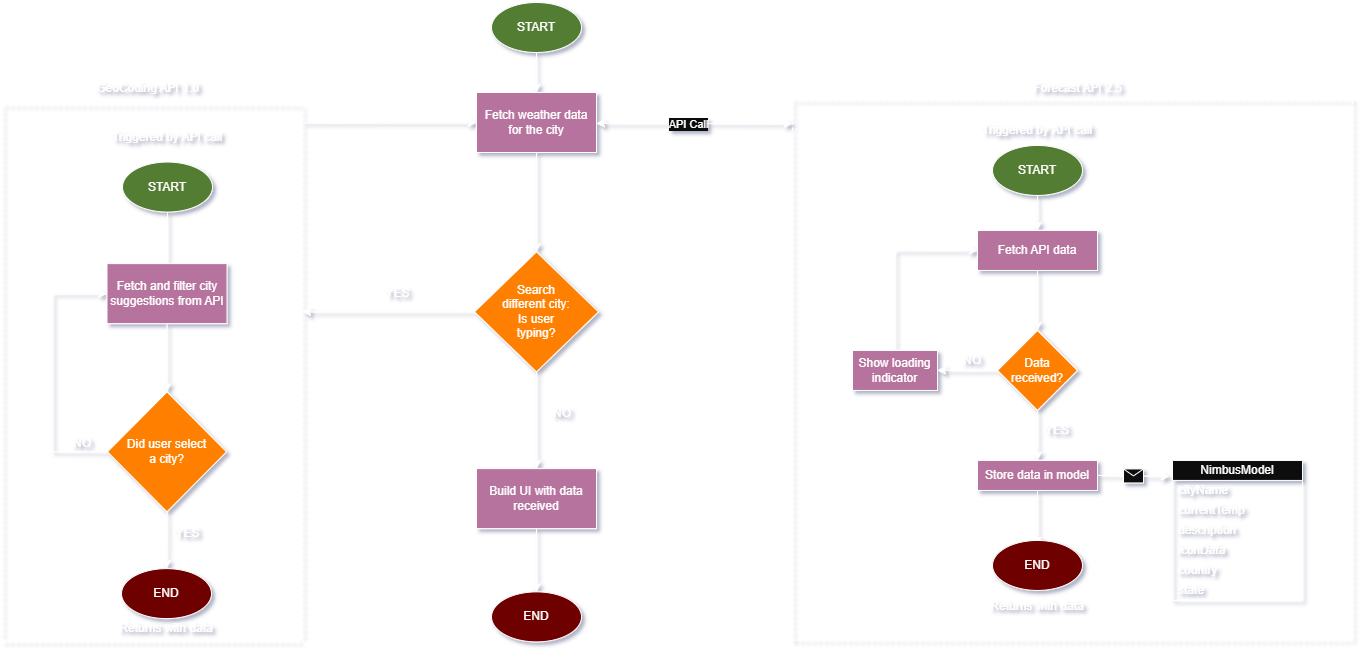

The diagram above was exported from draw.io. Its source (the exported page's mxGraphModel, read from the mxfile embedded in the PNG):
<mxGraphModel dx="1603" dy="1093" grid="1" gridSize="10" guides="1" tooltips="1" connect="1" arrows="1" fold="1" page="1" pageScale="1" pageWidth="1654" pageHeight="1169" math="0" shadow="0">
  <root>
    <mxCell id="0" />
    <mxCell id="1" parent="0" />
    <mxCell id="DcDLs1tfq9JmR8Xb50cL-117" style="edgeStyle=orthogonalEdgeStyle;rounded=0;orthogonalLoop=1;jettySize=auto;html=1;exitX=0.5;exitY=1;exitDx=0;exitDy=0;entryX=0.5;entryY=0;entryDx=0;entryDy=0;" parent="1" source="DcDLs1tfq9JmR8Xb50cL-41" target="DcDLs1tfq9JmR8Xb50cL-42" edge="1">
      <mxGeometry relative="1" as="geometry" />
    </mxCell>
    <mxCell id="DcDLs1tfq9JmR8Xb50cL-41" value="START" style="ellipse;whiteSpace=wrap;html=1;fillColor=light-dark(#FFFFFF,#537D33);" parent="1" vertex="1">
      <mxGeometry x="640" y="180" width="90" height="50" as="geometry" />
    </mxCell>
    <mxCell id="DcDLs1tfq9JmR8Xb50cL-109" value="" style="edgeStyle=orthogonalEdgeStyle;rounded=0;orthogonalLoop=1;jettySize=auto;html=1;" parent="1" source="DcDLs1tfq9JmR8Xb50cL-42" target="DcDLs1tfq9JmR8Xb50cL-86" edge="1">
      <mxGeometry relative="1" as="geometry" />
    </mxCell>
    <mxCell id="DcDLs1tfq9JmR8Xb50cL-42" value="Fetch weather data for the city" style="whiteSpace=wrap;html=1;fillColor=light-dark(#FFFFFF,#B5739D);" parent="1" vertex="1">
      <mxGeometry x="625" y="270" width="120" height="60" as="geometry" />
    </mxCell>
    <mxCell id="DcDLs1tfq9JmR8Xb50cL-67" style="edgeStyle=orthogonalEdgeStyle;rounded=0;orthogonalLoop=1;jettySize=auto;html=1;exitX=0.5;exitY=1;exitDx=0;exitDy=0;entryX=0.5;entryY=0;entryDx=0;entryDy=0;" parent="1" source="DcDLs1tfq9JmR8Xb50cL-43" target="DcDLs1tfq9JmR8Xb50cL-45" edge="1">
      <mxGeometry relative="1" as="geometry" />
    </mxCell>
    <mxCell id="DcDLs1tfq9JmR8Xb50cL-43" value="START" style="ellipse;whiteSpace=wrap;html=1;fillColor=light-dark(#FFFFFF,#537D33);" parent="1" vertex="1">
      <mxGeometry x="1141" y="322.95" width="90" height="50" as="geometry" />
    </mxCell>
    <mxCell id="DcDLs1tfq9JmR8Xb50cL-44" value="Triggered by API call" style="text;html=1;align=center;verticalAlign=middle;whiteSpace=wrap;rounded=0;" parent="1" vertex="1">
      <mxGeometry x="1116" y="292.95" width="140" height="30" as="geometry" />
    </mxCell>
    <mxCell id="DcDLs1tfq9JmR8Xb50cL-47" value="" style="edgeStyle=orthogonalEdgeStyle;rounded=0;orthogonalLoop=1;jettySize=auto;html=1;" parent="1" source="DcDLs1tfq9JmR8Xb50cL-45" target="DcDLs1tfq9JmR8Xb50cL-46" edge="1">
      <mxGeometry relative="1" as="geometry" />
    </mxCell>
    <mxCell id="DcDLs1tfq9JmR8Xb50cL-45" value="Fetch API data" style="rounded=0;whiteSpace=wrap;html=1;fillColor=light-dark(#FFFFFF,#B5739D);" parent="1" vertex="1">
      <mxGeometry x="1126" y="407.95000000000005" width="120" height="40" as="geometry" />
    </mxCell>
    <mxCell id="DcDLs1tfq9JmR8Xb50cL-51" value="" style="edgeStyle=orthogonalEdgeStyle;rounded=0;orthogonalLoop=1;jettySize=auto;html=1;" parent="1" source="DcDLs1tfq9JmR8Xb50cL-46" target="DcDLs1tfq9JmR8Xb50cL-50" edge="1">
      <mxGeometry relative="1" as="geometry" />
    </mxCell>
    <mxCell id="DcDLs1tfq9JmR8Xb50cL-61" value="" style="edgeStyle=orthogonalEdgeStyle;rounded=0;orthogonalLoop=1;jettySize=auto;html=1;" parent="1" source="DcDLs1tfq9JmR8Xb50cL-46" target="DcDLs1tfq9JmR8Xb50cL-60" edge="1">
      <mxGeometry relative="1" as="geometry" />
    </mxCell>
    <mxCell id="DcDLs1tfq9JmR8Xb50cL-46" value="Data received?" style="rhombus;whiteSpace=wrap;html=1;rounded=0;fillColor=light-dark(#FFFFFF,#FF8000);" parent="1" vertex="1">
      <mxGeometry x="1146" y="507.95000000000005" width="80" height="80" as="geometry" />
    </mxCell>
    <mxCell id="DcDLs1tfq9JmR8Xb50cL-74" value="" style="edgeStyle=orthogonalEdgeStyle;rounded=0;orthogonalLoop=1;jettySize=auto;html=1;" parent="1" source="DcDLs1tfq9JmR8Xb50cL-50" edge="1">
      <mxGeometry relative="1" as="geometry">
        <mxPoint x="1186" y="722.95" as="targetPoint" />
      </mxGeometry>
    </mxCell>
    <mxCell id="DcDLs1tfq9JmR8Xb50cL-50" value="Store data in model" style="whiteSpace=wrap;html=1;rounded=0;fillColor=light-dark(#FFFFFF,#B5739D);" parent="1" vertex="1">
      <mxGeometry x="1126" y="637.95" width="120" height="30" as="geometry" />
    </mxCell>
    <mxCell id="DcDLs1tfq9JmR8Xb50cL-52" value="NimbusModel" style="swimlane;fontStyle=0;childLayout=stackLayout;horizontal=1;startSize=20;horizontalStack=0;resizeParent=1;resizeParentMax=0;resizeLast=0;collapsible=1;marginBottom=0;whiteSpace=wrap;html=1;" parent="1" vertex="1">
      <mxGeometry x="1321" y="637.95" width="130" height="140" as="geometry">
        <mxRectangle x="1500" y="440" width="60" height="30" as="alternateBounds" />
      </mxGeometry>
    </mxCell>
    <mxCell id="DcDLs1tfq9JmR8Xb50cL-57" value="cityName" style="text;strokeColor=none;fillColor=none;align=left;verticalAlign=middle;spacingLeft=4;spacingRight=4;overflow=hidden;points=[[0,0.5],[1,0.5]];portConstraint=eastwest;rotatable=0;whiteSpace=wrap;html=1;" parent="DcDLs1tfq9JmR8Xb50cL-52" vertex="1">
      <mxGeometry y="20" width="130" height="20" as="geometry" />
    </mxCell>
    <mxCell id="DcDLs1tfq9JmR8Xb50cL-53" value="currentTemp" style="text;strokeColor=none;fillColor=none;align=left;verticalAlign=middle;spacingLeft=4;spacingRight=4;overflow=hidden;points=[[0,0.5],[1,0.5]];portConstraint=eastwest;rotatable=0;whiteSpace=wrap;html=1;" parent="DcDLs1tfq9JmR8Xb50cL-52" vertex="1">
      <mxGeometry y="40" width="130" height="20" as="geometry" />
    </mxCell>
    <mxCell id="DcDLs1tfq9JmR8Xb50cL-54" value="description" style="text;strokeColor=none;fillColor=none;align=left;verticalAlign=middle;spacingLeft=4;spacingRight=4;overflow=hidden;points=[[0,0.5],[1,0.5]];portConstraint=eastwest;rotatable=0;whiteSpace=wrap;html=1;" parent="DcDLs1tfq9JmR8Xb50cL-52" vertex="1">
      <mxGeometry y="60" width="130" height="20" as="geometry" />
    </mxCell>
    <mxCell id="DcDLs1tfq9JmR8Xb50cL-55" value="iconData" style="text;strokeColor=none;fillColor=none;align=left;verticalAlign=middle;spacingLeft=4;spacingRight=4;overflow=hidden;points=[[0,0.5],[1,0.5]];portConstraint=eastwest;rotatable=0;whiteSpace=wrap;html=1;" parent="DcDLs1tfq9JmR8Xb50cL-52" vertex="1">
      <mxGeometry y="80" width="130" height="20" as="geometry" />
    </mxCell>
    <mxCell id="DcDLs1tfq9JmR8Xb50cL-58" value="country" style="text;strokeColor=none;fillColor=none;align=left;verticalAlign=middle;spacingLeft=4;spacingRight=4;overflow=hidden;points=[[0,0.5],[1,0.5]];portConstraint=eastwest;rotatable=0;whiteSpace=wrap;html=1;" parent="DcDLs1tfq9JmR8Xb50cL-52" vertex="1">
      <mxGeometry y="100" width="130" height="20" as="geometry" />
    </mxCell>
    <mxCell id="DcDLs1tfq9JmR8Xb50cL-59" value="state" style="text;strokeColor=none;fillColor=none;align=left;verticalAlign=middle;spacingLeft=4;spacingRight=4;overflow=hidden;points=[[0,0.5],[1,0.5]];portConstraint=eastwest;rotatable=0;whiteSpace=wrap;html=1;" parent="DcDLs1tfq9JmR8Xb50cL-52" vertex="1">
      <mxGeometry y="120" width="130" height="20" as="geometry" />
    </mxCell>
    <mxCell id="DcDLs1tfq9JmR8Xb50cL-66" style="edgeStyle=orthogonalEdgeStyle;rounded=0;orthogonalLoop=1;jettySize=auto;html=1;exitX=0.5;exitY=0;exitDx=0;exitDy=0;entryX=0;entryY=0.5;entryDx=0;entryDy=0;" parent="1" source="DcDLs1tfq9JmR8Xb50cL-60" target="DcDLs1tfq9JmR8Xb50cL-45" edge="1">
      <mxGeometry relative="1" as="geometry" />
    </mxCell>
    <mxCell id="DcDLs1tfq9JmR8Xb50cL-60" value="Show loading indicator" style="whiteSpace=wrap;html=1;rounded=0;fillColor=light-dark(#FFFFFF,#B5739D);" parent="1" vertex="1">
      <mxGeometry x="1001" y="527.95" width="85" height="40" as="geometry" />
    </mxCell>
    <mxCell id="DcDLs1tfq9JmR8Xb50cL-62" value="YES" style="text;html=1;align=center;verticalAlign=middle;whiteSpace=wrap;rounded=0;" parent="1" vertex="1">
      <mxGeometry x="1181" y="597.95" width="50" height="20" as="geometry" />
    </mxCell>
    <mxCell id="DcDLs1tfq9JmR8Xb50cL-63" value="NO" style="text;html=1;align=center;verticalAlign=middle;whiteSpace=wrap;rounded=0;" parent="1" vertex="1">
      <mxGeometry x="1096" y="527.95" width="50" height="20" as="geometry" />
    </mxCell>
    <mxCell id="DcDLs1tfq9JmR8Xb50cL-69" value="" style="endArrow=classic;html=1;rounded=0;entryX=-0.023;entryY=0.114;entryDx=0;entryDy=0;entryPerimeter=0;exitX=1;exitY=0.5;exitDx=0;exitDy=0;" parent="1" source="DcDLs1tfq9JmR8Xb50cL-50" target="DcDLs1tfq9JmR8Xb50cL-52" edge="1">
      <mxGeometry relative="1" as="geometry">
        <mxPoint x="1061" y="747.95" as="sourcePoint" />
        <mxPoint x="1161" y="747.95" as="targetPoint" />
      </mxGeometry>
    </mxCell>
    <mxCell id="DcDLs1tfq9JmR8Xb50cL-70" value="" style="shape=message;html=1;outlineConnect=0;" parent="DcDLs1tfq9JmR8Xb50cL-69" vertex="1">
      <mxGeometry width="20" height="14" relative="1" as="geometry">
        <mxPoint x="-10" y="-7" as="offset" />
      </mxGeometry>
    </mxCell>
    <mxCell id="DcDLs1tfq9JmR8Xb50cL-118" style="edgeStyle=orthogonalEdgeStyle;rounded=0;orthogonalLoop=1;jettySize=auto;html=1;exitX=0.5;exitY=1;exitDx=0;exitDy=0;entryX=0.5;entryY=0;entryDx=0;entryDy=0;" parent="1" source="DcDLs1tfq9JmR8Xb50cL-72" target="DcDLs1tfq9JmR8Xb50cL-116" edge="1">
      <mxGeometry relative="1" as="geometry" />
    </mxCell>
    <mxCell id="DcDLs1tfq9JmR8Xb50cL-72" value="Build UI with data received" style="rounded=0;whiteSpace=wrap;html=1;fillColor=light-dark(#FFFFFF,#B5739D);" parent="1" vertex="1">
      <mxGeometry x="625" y="646.12" width="120" height="60" as="geometry" />
    </mxCell>
    <mxCell id="DcDLs1tfq9JmR8Xb50cL-75" value="END" style="ellipse;whiteSpace=wrap;html=1;fillColor=light-dark(#FFFFFF,#6E0000);" parent="1" vertex="1">
      <mxGeometry x="1141" y="717.95" width="90" height="50" as="geometry" />
    </mxCell>
    <mxCell id="DcDLs1tfq9JmR8Xb50cL-76" value="" style="endArrow=none;dashed=1;html=1;rounded=0;" parent="1" edge="1">
      <mxGeometry width="50" height="50" relative="1" as="geometry">
        <mxPoint x="941" y="817.95" as="sourcePoint" />
        <mxPoint x="941" y="277.95" as="targetPoint" />
      </mxGeometry>
    </mxCell>
    <mxCell id="DcDLs1tfq9JmR8Xb50cL-77" value="" style="endArrow=none;dashed=1;html=1;rounded=0;" parent="1" edge="1">
      <mxGeometry width="50" height="50" relative="1" as="geometry">
        <mxPoint x="941" y="817.95" as="sourcePoint" />
        <mxPoint x="1501" y="817.95" as="targetPoint" />
      </mxGeometry>
    </mxCell>
    <mxCell id="DcDLs1tfq9JmR8Xb50cL-78" value="" style="endArrow=none;dashed=1;html=1;rounded=0;" parent="1" edge="1">
      <mxGeometry width="50" height="50" relative="1" as="geometry">
        <mxPoint x="1501" y="277.95" as="sourcePoint" />
        <mxPoint x="1501" y="817.95" as="targetPoint" />
      </mxGeometry>
    </mxCell>
    <mxCell id="DcDLs1tfq9JmR8Xb50cL-79" value="" style="endArrow=none;dashed=1;html=1;rounded=0;" parent="1" edge="1">
      <mxGeometry width="50" height="50" relative="1" as="geometry">
        <mxPoint x="941" y="277.95" as="sourcePoint" />
        <mxPoint x="1501" y="277.95" as="targetPoint" />
      </mxGeometry>
    </mxCell>
    <mxCell id="DcDLs1tfq9JmR8Xb50cL-83" value="" style="endArrow=classic;startArrow=classic;html=1;rounded=0;" parent="1" edge="1">
      <mxGeometry width="50" height="50" relative="1" as="geometry">
        <mxPoint x="745" y="300.90999999999997" as="sourcePoint" />
        <mxPoint x="941" y="301.12" as="targetPoint" />
      </mxGeometry>
    </mxCell>
    <mxCell id="DcDLs1tfq9JmR8Xb50cL-84" value="API Call" style="edgeLabel;html=1;align=center;verticalAlign=middle;resizable=0;points=[];" parent="DcDLs1tfq9JmR8Xb50cL-83" vertex="1" connectable="0">
      <mxGeometry x="-0.0644" relative="1" as="geometry">
        <mxPoint as="offset" />
      </mxGeometry>
    </mxCell>
    <mxCell id="DcDLs1tfq9JmR8Xb50cL-85" value="Returns with data" style="text;html=1;align=center;verticalAlign=middle;whiteSpace=wrap;rounded=0;" parent="1" vertex="1">
      <mxGeometry x="1116" y="769.38" width="140" height="30" as="geometry" />
    </mxCell>
    <mxCell id="DcDLs1tfq9JmR8Xb50cL-110" value="" style="edgeStyle=orthogonalEdgeStyle;rounded=0;orthogonalLoop=1;jettySize=auto;html=1;entryX=0.5;entryY=0;entryDx=0;entryDy=0;" parent="1" source="DcDLs1tfq9JmR8Xb50cL-86" target="DcDLs1tfq9JmR8Xb50cL-72" edge="1">
      <mxGeometry relative="1" as="geometry">
        <mxPoint x="720.0000000000005" y="630.91" as="targetPoint" />
      </mxGeometry>
    </mxCell>
    <mxCell id="DcDLs1tfq9JmR8Xb50cL-124" style="edgeStyle=orthogonalEdgeStyle;rounded=0;orthogonalLoop=1;jettySize=auto;html=1;exitX=0;exitY=0.5;exitDx=0;exitDy=0;" parent="1" source="DcDLs1tfq9JmR8Xb50cL-86" edge="1">
      <mxGeometry relative="1" as="geometry">
        <mxPoint x="451" y="489.40571428571445" as="targetPoint" />
      </mxGeometry>
    </mxCell>
    <mxCell id="DcDLs1tfq9JmR8Xb50cL-86" value="Search&lt;div&gt;different city:&lt;div&gt;Is user&lt;/div&gt;&lt;div&gt;typing?&lt;/div&gt;&lt;/div&gt;" style="rhombus;whiteSpace=wrap;html=1;fillColor=light-dark(#FFFFFF,#FF8000);" parent="1" vertex="1">
      <mxGeometry x="623" y="429.38000000000005" width="124" height="120" as="geometry" />
    </mxCell>
    <mxCell id="DcDLs1tfq9JmR8Xb50cL-89" value="END" style="ellipse;whiteSpace=wrap;html=1;fillColor=light-dark(#FFFFFF,#6E0000);" parent="1" vertex="1">
      <mxGeometry x="270" y="746.12" width="90" height="50" as="geometry" />
    </mxCell>
    <mxCell id="DcDLs1tfq9JmR8Xb50cL-96" value="" style="edgeStyle=orthogonalEdgeStyle;rounded=0;orthogonalLoop=1;jettySize=auto;html=1;" parent="1" source="DcDLs1tfq9JmR8Xb50cL-93" edge="1">
      <mxGeometry relative="1" as="geometry">
        <mxPoint x="316" y="464.5399999999998" as="targetPoint" />
      </mxGeometry>
    </mxCell>
    <mxCell id="DcDLs1tfq9JmR8Xb50cL-93" value="START" style="ellipse;whiteSpace=wrap;html=1;fillColor=light-dark(#FFFFFF,#537D33);" parent="1" vertex="1">
      <mxGeometry x="271" y="339.53999999999996" width="90" height="50" as="geometry" />
    </mxCell>
    <mxCell id="DcDLs1tfq9JmR8Xb50cL-94" value="Triggered by API call" style="text;html=1;align=center;verticalAlign=middle;whiteSpace=wrap;rounded=0;" parent="1" vertex="1">
      <mxGeometry x="246" y="299.99999999999994" width="140" height="30" as="geometry" />
    </mxCell>
    <mxCell id="DcDLs1tfq9JmR8Xb50cL-99" value="" style="edgeStyle=orthogonalEdgeStyle;rounded=0;orthogonalLoop=1;jettySize=auto;html=1;" parent="1" source="DcDLs1tfq9JmR8Xb50cL-97" target="DcDLs1tfq9JmR8Xb50cL-98" edge="1">
      <mxGeometry relative="1" as="geometry" />
    </mxCell>
    <mxCell id="DcDLs1tfq9JmR8Xb50cL-97" value="Fetch and filter city suggestions from API" style="whiteSpace=wrap;html=1;fillColor=light-dark(#FFFFFF,#B5739D);" parent="1" vertex="1">
      <mxGeometry x="255.5" y="441.12" width="120" height="60" as="geometry" />
    </mxCell>
    <mxCell id="DcDLs1tfq9JmR8Xb50cL-114" style="edgeStyle=orthogonalEdgeStyle;rounded=0;orthogonalLoop=1;jettySize=auto;html=1;exitX=0;exitY=0.5;exitDx=0;exitDy=0;entryX=0;entryY=0.5;entryDx=0;entryDy=0;" parent="1" source="DcDLs1tfq9JmR8Xb50cL-98" target="DcDLs1tfq9JmR8Xb50cL-97" edge="1">
      <mxGeometry relative="1" as="geometry">
        <mxPoint x="251" y="496.12" as="targetPoint" />
        <Array as="points">
          <mxPoint x="201" y="629.12" />
          <mxPoint x="201" y="471.12" />
        </Array>
      </mxGeometry>
    </mxCell>
    <mxCell id="DcDLs1tfq9JmR8Xb50cL-115" style="edgeStyle=orthogonalEdgeStyle;rounded=0;orthogonalLoop=1;jettySize=auto;html=1;exitX=0.5;exitY=1;exitDx=0;exitDy=0;entryX=0.5;entryY=0;entryDx=0;entryDy=0;" parent="1" source="DcDLs1tfq9JmR8Xb50cL-98" target="DcDLs1tfq9JmR8Xb50cL-89" edge="1">
      <mxGeometry relative="1" as="geometry" />
    </mxCell>
    <mxCell id="DcDLs1tfq9JmR8Xb50cL-98" value="Did user select&lt;div&gt;a city?&lt;/div&gt;" style="rhombus;whiteSpace=wrap;html=1;fillColor=light-dark(#FFFFFF,#FF8000);" parent="1" vertex="1">
      <mxGeometry x="256" y="569.3299999999999" width="119" height="120" as="geometry" />
    </mxCell>
    <mxCell id="DcDLs1tfq9JmR8Xb50cL-111" value="NO" style="text;html=1;align=center;verticalAlign=middle;whiteSpace=wrap;rounded=0;" parent="1" vertex="1">
      <mxGeometry x="681" y="576.12" width="60" height="30" as="geometry" />
    </mxCell>
    <mxCell id="DcDLs1tfq9JmR8Xb50cL-116" value="END" style="ellipse;whiteSpace=wrap;html=1;fillColor=light-dark(#FFFFFF,#6E0000);" parent="1" vertex="1">
      <mxGeometry x="640" y="769.38" width="90" height="50" as="geometry" />
    </mxCell>
    <mxCell id="DcDLs1tfq9JmR8Xb50cL-119" value="" style="endArrow=none;dashed=1;html=1;rounded=0;" parent="1" edge="1">
      <mxGeometry width="50" height="50" relative="1" as="geometry">
        <mxPoint x="451" y="814.54" as="sourcePoint" />
        <mxPoint x="451" y="284.53999999999996" as="targetPoint" />
      </mxGeometry>
    </mxCell>
    <mxCell id="DcDLs1tfq9JmR8Xb50cL-120" value="" style="endArrow=none;dashed=1;html=1;rounded=0;" parent="1" edge="1">
      <mxGeometry width="50" height="50" relative="1" as="geometry">
        <mxPoint x="151" y="812.8" as="sourcePoint" />
        <mxPoint x="151" y="284.53999999999996" as="targetPoint" />
      </mxGeometry>
    </mxCell>
    <mxCell id="DcDLs1tfq9JmR8Xb50cL-121" value="" style="endArrow=none;dashed=1;html=1;rounded=0;" parent="1" edge="1">
      <mxGeometry width="50" height="50" relative="1" as="geometry">
        <mxPoint x="151" y="819.38" as="sourcePoint" />
        <mxPoint x="451" y="819.38" as="targetPoint" />
      </mxGeometry>
    </mxCell>
    <mxCell id="DcDLs1tfq9JmR8Xb50cL-122" value="" style="endArrow=none;dashed=1;html=1;rounded=0;" parent="1" edge="1">
      <mxGeometry width="50" height="50" relative="1" as="geometry">
        <mxPoint x="151" y="282.79999999999995" as="sourcePoint" />
        <mxPoint x="451" y="282.79999999999995" as="targetPoint" />
      </mxGeometry>
    </mxCell>
    <mxCell id="DcDLs1tfq9JmR8Xb50cL-123" value="" style="endArrow=classic;html=1;rounded=0;entryX=0;entryY=0.5;entryDx=0;entryDy=0;" parent="1" target="DcDLs1tfq9JmR8Xb50cL-42" edge="1">
      <mxGeometry width="50" height="50" relative="1" as="geometry">
        <mxPoint x="451" y="300.12" as="sourcePoint" />
        <mxPoint x="541" y="746.12" as="targetPoint" />
      </mxGeometry>
    </mxCell>
    <mxCell id="DcDLs1tfq9JmR8Xb50cL-125" value="YES" style="text;html=1;align=center;verticalAlign=middle;resizable=0;points=[];autosize=1;strokeColor=none;fillColor=none;" parent="1" vertex="1">
      <mxGeometry x="521" y="456.12" width="50" height="30" as="geometry" />
    </mxCell>
    <mxCell id="DcDLs1tfq9JmR8Xb50cL-126" value="YES" style="text;html=1;align=center;verticalAlign=middle;resizable=0;points=[];autosize=1;strokeColor=none;fillColor=none;" parent="1" vertex="1">
      <mxGeometry x="311" y="696.12" width="50" height="30" as="geometry" />
    </mxCell>
    <mxCell id="DcDLs1tfq9JmR8Xb50cL-127" value="NO" style="text;html=1;align=center;verticalAlign=middle;whiteSpace=wrap;rounded=0;" parent="1" vertex="1">
      <mxGeometry x="201" y="606.12" width="60" height="30" as="geometry" />
    </mxCell>
    <mxCell id="DcDLs1tfq9JmR8Xb50cL-128" value="Returns with data" style="text;html=1;align=center;verticalAlign=middle;whiteSpace=wrap;rounded=0;" parent="1" vertex="1">
      <mxGeometry x="245" y="791.12" width="140" height="30" as="geometry" />
    </mxCell>
    <mxCell id="DcDLs1tfq9JmR8Xb50cL-129" value="GeoCoding API 1.0" style="text;html=1;align=center;verticalAlign=middle;resizable=0;points=[];autosize=1;strokeColor=none;fillColor=none;" parent="1" vertex="1">
      <mxGeometry x="231" y="251.12" width="130" height="30" as="geometry" />
    </mxCell>
    <mxCell id="DcDLs1tfq9JmR8Xb50cL-130" value="Forecast API 2.5" style="text;html=1;align=center;verticalAlign=middle;resizable=0;points=[];autosize=1;strokeColor=none;fillColor=none;" parent="1" vertex="1">
      <mxGeometry x="1171" y="251.12" width="110" height="30" as="geometry" />
    </mxCell>
  </root>
</mxGraphModel>